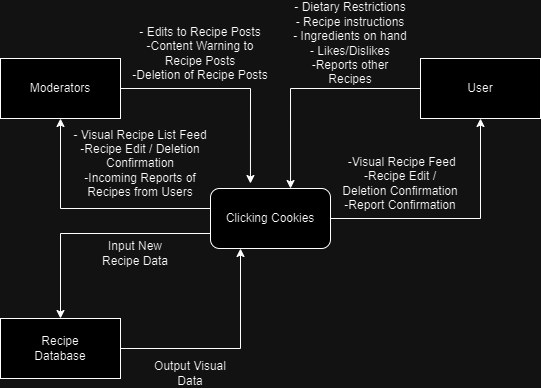

The diagram above was exported from draw.io. Its source (the exported page's mxGraphModel, read from the mxfile embedded in the PNG):
<mxGraphModel dx="1290" dy="557" grid="1" gridSize="10" guides="1" tooltips="1" connect="1" arrows="1" fold="1" page="1" pageScale="1" pageWidth="850" pageHeight="1100" math="0" shadow="0">
  <root>
    <mxCell id="0" />
    <mxCell id="1" parent="0" />
    <mxCell id="Mn_zanxQVhhsyKDVqiXh-1" value="User" style="rounded=0;whiteSpace=wrap;html=1;" parent="1" vertex="1">
      <mxGeometry x="610" y="100" width="120" height="60" as="geometry" />
    </mxCell>
    <mxCell id="5C31xGvwL4cS4HZbZ1Zo-6" style="edgeStyle=orthogonalEdgeStyle;rounded=0;orthogonalLoop=1;jettySize=auto;html=1;exitX=0;exitY=0.75;exitDx=0;exitDy=0;entryX=0.5;entryY=0;entryDx=0;entryDy=0;" edge="1" parent="1" source="Mn_zanxQVhhsyKDVqiXh-3" target="5C31xGvwL4cS4HZbZ1Zo-2">
      <mxGeometry relative="1" as="geometry" />
    </mxCell>
    <mxCell id="Mn_zanxQVhhsyKDVqiXh-3" value="Clicking Cookies" style="rounded=1;whiteSpace=wrap;html=1;" parent="1" vertex="1">
      <mxGeometry x="400" y="230" width="120" height="60" as="geometry" />
    </mxCell>
    <mxCell id="5C31xGvwL4cS4HZbZ1Zo-1" value="Moderators" style="rounded=0;whiteSpace=wrap;html=1;" vertex="1" parent="1">
      <mxGeometry x="190" y="100" width="120" height="60" as="geometry" />
    </mxCell>
    <mxCell id="5C31xGvwL4cS4HZbZ1Zo-8" style="edgeStyle=orthogonalEdgeStyle;rounded=0;orthogonalLoop=1;jettySize=auto;html=1;exitX=1;exitY=0.5;exitDx=0;exitDy=0;entryX=0.25;entryY=1;entryDx=0;entryDy=0;" edge="1" parent="1" source="5C31xGvwL4cS4HZbZ1Zo-2" target="Mn_zanxQVhhsyKDVqiXh-3">
      <mxGeometry relative="1" as="geometry" />
    </mxCell>
    <mxCell id="5C31xGvwL4cS4HZbZ1Zo-2" value="Recipe&lt;br&gt;Database" style="rounded=0;whiteSpace=wrap;html=1;" vertex="1" parent="1">
      <mxGeometry x="190" y="360" width="120" height="60" as="geometry" />
    </mxCell>
    <mxCell id="PF8v4qZpRn1v5hxXsRKV-2" value="" style="endArrow=classic;html=1;rounded=0;entryX=0.333;entryY=-0.083;entryDx=0;entryDy=0;entryPerimeter=0;exitX=1;exitY=0.5;exitDx=0;exitDy=0;" edge="1" parent="1" source="5C31xGvwL4cS4HZbZ1Zo-1" target="Mn_zanxQVhhsyKDVqiXh-3">
      <mxGeometry width="50" height="50" relative="1" as="geometry">
        <mxPoint x="360" y="130" as="sourcePoint" />
        <mxPoint x="410" y="80" as="targetPoint" />
        <Array as="points">
          <mxPoint x="440" y="130" />
        </Array>
      </mxGeometry>
    </mxCell>
    <mxCell id="PF8v4qZpRn1v5hxXsRKV-3" value="" style="endArrow=classic;html=1;rounded=0;entryX=0.5;entryY=1;entryDx=0;entryDy=0;" edge="1" parent="1" target="5C31xGvwL4cS4HZbZ1Zo-1">
      <mxGeometry width="50" height="50" relative="1" as="geometry">
        <mxPoint x="400" y="250" as="sourcePoint" />
        <mxPoint x="450" y="200" as="targetPoint" />
        <Array as="points">
          <mxPoint x="250" y="250" />
        </Array>
      </mxGeometry>
    </mxCell>
    <mxCell id="PF8v4qZpRn1v5hxXsRKV-4" value="" style="endArrow=classic;html=1;rounded=0;entryX=0.5;entryY=1;entryDx=0;entryDy=0;" edge="1" parent="1" target="Mn_zanxQVhhsyKDVqiXh-1">
      <mxGeometry width="50" height="50" relative="1" as="geometry">
        <mxPoint x="520" y="260" as="sourcePoint" />
        <mxPoint x="570" y="210" as="targetPoint" />
        <Array as="points">
          <mxPoint x="670" y="260" />
        </Array>
      </mxGeometry>
    </mxCell>
    <mxCell id="PF8v4qZpRn1v5hxXsRKV-5" value="" style="endArrow=classic;html=1;rounded=0;entryX=0.667;entryY=0;entryDx=0;entryDy=0;entryPerimeter=0;exitX=0;exitY=0.5;exitDx=0;exitDy=0;" edge="1" parent="1" source="Mn_zanxQVhhsyKDVqiXh-1" target="Mn_zanxQVhhsyKDVqiXh-3">
      <mxGeometry width="50" height="50" relative="1" as="geometry">
        <mxPoint x="560" y="130" as="sourcePoint" />
        <mxPoint x="610" y="80" as="targetPoint" />
        <Array as="points">
          <mxPoint x="480" y="130" />
        </Array>
      </mxGeometry>
    </mxCell>
    <mxCell id="PF8v4qZpRn1v5hxXsRKV-7" value="&lt;div&gt;- Dietary Restrictions&lt;/div&gt;&lt;div&gt;- Recipe instructions&lt;/div&gt;&lt;div&gt;- Ingredients on hand&lt;/div&gt;&lt;div&gt;- Likes/Dislikes&lt;br&gt;&lt;/div&gt;&lt;div&gt;-Reports other Recipes&lt;/div&gt;" style="text;html=1;align=center;verticalAlign=middle;whiteSpace=wrap;rounded=0;" vertex="1" parent="1">
      <mxGeometry x="480" y="50" width="120" height="70" as="geometry" />
    </mxCell>
    <mxCell id="5C31xGvwL4cS4HZbZ1Zo-7" value="Input New Recipe Data" style="text;html=1;align=center;verticalAlign=middle;whiteSpace=wrap;rounded=0;" vertex="1" parent="1">
      <mxGeometry x="280" y="280" width="90" height="30" as="geometry" />
    </mxCell>
    <mxCell id="5C31xGvwL4cS4HZbZ1Zo-9" value="Output Visual Data" style="text;html=1;align=center;verticalAlign=middle;whiteSpace=wrap;rounded=0;" vertex="1" parent="1">
      <mxGeometry x="330" y="400" width="100" height="30" as="geometry" />
    </mxCell>
    <mxCell id="PF8v4qZpRn1v5hxXsRKV-8" value="&amp;nbsp;-Visual Recipe Feed&lt;br style=&quot;border-color: var(--border-color);&quot;&gt;-Recipe Edit / Deletion Confirmation&lt;br&gt;-Report Confirmation" style="text;html=1;align=center;verticalAlign=middle;whiteSpace=wrap;rounded=0;" vertex="1" parent="1">
      <mxGeometry x="530" y="210" width="120" height="30" as="geometry" />
    </mxCell>
    <mxCell id="PF8v4qZpRn1v5hxXsRKV-9" value="- Visual Recipe List Feed&lt;br&gt;-Recipe Edit / Deletion Confirmation&lt;br&gt;-Incoming Reports of Recipes from Users" style="text;html=1;align=center;verticalAlign=middle;whiteSpace=wrap;rounded=0;" vertex="1" parent="1">
      <mxGeometry x="260" y="190" width="140" height="30" as="geometry" />
    </mxCell>
    <mxCell id="TBqHOG2j0vSTXYknNQEH-1" value="- Edits to Recipe Posts&lt;br&gt;-Content Warning to Recipe Posts&lt;br&gt;-Deletion of Recipe Posts " style="text;html=1;align=center;verticalAlign=middle;whiteSpace=wrap;rounded=0;" vertex="1" parent="1">
      <mxGeometry x="320" y="65" width="140" height="60" as="geometry" />
    </mxCell>
  </root>
</mxGraphModel>